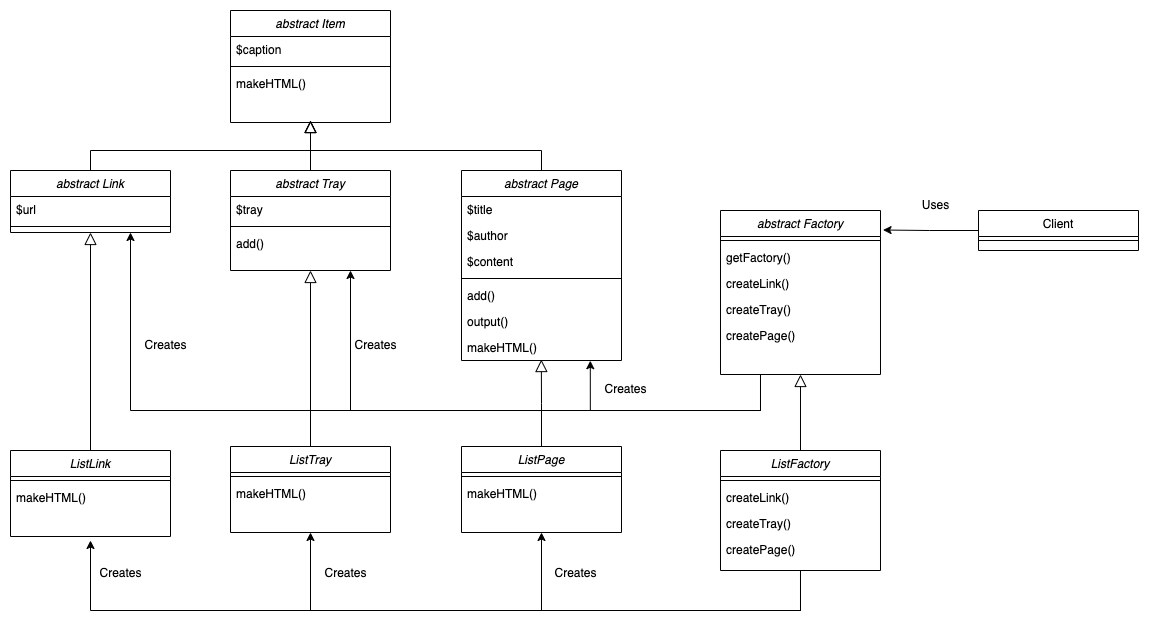

The diagram above was exported from draw.io. Its source (the exported page's mxGraphModel, read from the mxfile embedded in the PNG):
<mxGraphModel dx="1822" dy="1787" grid="1" gridSize="10" guides="1" tooltips="1" connect="1" arrows="1" fold="1" page="1" pageScale="1" pageWidth="827" pageHeight="1169" math="0" shadow="0">
  <root>
    <mxCell id="WIyWlLk6GJQsqaUBKTNV-0" />
    <mxCell id="WIyWlLk6GJQsqaUBKTNV-1" parent="WIyWlLk6GJQsqaUBKTNV-0" />
    <mxCell id="SjcZDqIZyuAI-AOdFEni-27" style="edgeStyle=orthogonalEdgeStyle;rounded=0;orthogonalLoop=1;jettySize=auto;html=1;exitX=0.25;exitY=1;exitDx=0;exitDy=0;entryX=0.75;entryY=1;entryDx=0;entryDy=0;" edge="1" parent="WIyWlLk6GJQsqaUBKTNV-1" source="WM55jee_OQhvNMC0spzg-1" target="WM55jee_OQhvNMC0spzg-53">
      <mxGeometry relative="1" as="geometry">
        <Array as="points">
          <mxPoint x="290" y="320" />
          <mxPoint x="-340" y="320" />
        </Array>
      </mxGeometry>
    </mxCell>
    <mxCell id="SjcZDqIZyuAI-AOdFEni-28" style="edgeStyle=orthogonalEdgeStyle;rounded=0;orthogonalLoop=1;jettySize=auto;html=1;exitX=0.25;exitY=1;exitDx=0;exitDy=0;entryX=0.75;entryY=1;entryDx=0;entryDy=0;" edge="1" parent="WIyWlLk6GJQsqaUBKTNV-1" source="WM55jee_OQhvNMC0spzg-1" target="WM55jee_OQhvNMC0spzg-57">
      <mxGeometry relative="1" as="geometry">
        <mxPoint x="-210" y="180" as="targetPoint" />
        <Array as="points">
          <mxPoint x="290" y="320" />
          <mxPoint x="-120" y="320" />
        </Array>
      </mxGeometry>
    </mxCell>
    <mxCell id="SjcZDqIZyuAI-AOdFEni-30" style="edgeStyle=orthogonalEdgeStyle;rounded=0;orthogonalLoop=1;jettySize=auto;html=1;exitX=0.25;exitY=1;exitDx=0;exitDy=0;entryX=0.805;entryY=1.008;entryDx=0;entryDy=0;entryPerimeter=0;" edge="1" parent="WIyWlLk6GJQsqaUBKTNV-1" source="WM55jee_OQhvNMC0spzg-1" target="WM55jee_OQhvNMC0spzg-71">
      <mxGeometry relative="1" as="geometry">
        <Array as="points">
          <mxPoint x="290" y="320" />
          <mxPoint x="120" y="320" />
        </Array>
      </mxGeometry>
    </mxCell>
    <mxCell id="WM55jee_OQhvNMC0spzg-1" value="abstract Factory" style="swimlane;fontStyle=2;align=center;verticalAlign=top;childLayout=stackLayout;horizontal=1;startSize=26;horizontalStack=0;resizeParent=1;resizeLast=0;collapsible=1;marginBottom=0;rounded=0;shadow=0;strokeWidth=1;" parent="WIyWlLk6GJQsqaUBKTNV-1" vertex="1">
      <mxGeometry x="250" y="120" width="160" height="164" as="geometry">
        <mxRectangle x="250" y="120" width="160" height="26" as="alternateBounds" />
      </mxGeometry>
    </mxCell>
    <mxCell id="WM55jee_OQhvNMC0spzg-3" value="" style="line;html=1;strokeWidth=1;align=left;verticalAlign=middle;spacingTop=-1;spacingLeft=3;spacingRight=3;rotatable=0;labelPosition=right;points=[];portConstraint=eastwest;" parent="WM55jee_OQhvNMC0spzg-1" vertex="1">
      <mxGeometry y="26" width="160" height="8" as="geometry" />
    </mxCell>
    <mxCell id="WM55jee_OQhvNMC0spzg-4" value="getFactory()" style="text;align=left;verticalAlign=top;spacingLeft=4;spacingRight=4;overflow=hidden;rotatable=0;points=[[0,0.5],[1,0.5]];portConstraint=eastwest;" parent="WM55jee_OQhvNMC0spzg-1" vertex="1">
      <mxGeometry y="34" width="160" height="26" as="geometry" />
    </mxCell>
    <mxCell id="WM55jee_OQhvNMC0spzg-44" value="createLink()" style="text;align=left;verticalAlign=top;spacingLeft=4;spacingRight=4;overflow=hidden;rotatable=0;points=[[0,0.5],[1,0.5]];portConstraint=eastwest;" parent="WM55jee_OQhvNMC0spzg-1" vertex="1">
      <mxGeometry y="60" width="160" height="26" as="geometry" />
    </mxCell>
    <mxCell id="WM55jee_OQhvNMC0spzg-45" value="createTray()" style="text;align=left;verticalAlign=top;spacingLeft=4;spacingRight=4;overflow=hidden;rotatable=0;points=[[0,0.5],[1,0.5]];portConstraint=eastwest;" parent="WM55jee_OQhvNMC0spzg-1" vertex="1">
      <mxGeometry y="86" width="160" height="26" as="geometry" />
    </mxCell>
    <mxCell id="WM55jee_OQhvNMC0spzg-46" value="createPage()" style="text;align=left;verticalAlign=top;spacingLeft=4;spacingRight=4;overflow=hidden;rotatable=0;points=[[0,0.5],[1,0.5]];portConstraint=eastwest;" parent="WM55jee_OQhvNMC0spzg-1" vertex="1">
      <mxGeometry y="112" width="160" height="26" as="geometry" />
    </mxCell>
    <mxCell id="SjcZDqIZyuAI-AOdFEni-11" style="edgeStyle=orthogonalEdgeStyle;rounded=0;orthogonalLoop=1;jettySize=auto;html=1;exitX=0;exitY=0.5;exitDx=0;exitDy=0;entryX=1.016;entryY=0.119;entryDx=0;entryDy=0;entryPerimeter=0;" edge="1" parent="WIyWlLk6GJQsqaUBKTNV-1" source="WM55jee_OQhvNMC0spzg-23" target="WM55jee_OQhvNMC0spzg-1">
      <mxGeometry relative="1" as="geometry" />
    </mxCell>
    <mxCell id="WM55jee_OQhvNMC0spzg-23" value="Client" style="swimlane;fontStyle=0;align=center;verticalAlign=top;childLayout=stackLayout;horizontal=1;startSize=26;horizontalStack=0;resizeParent=1;resizeLast=0;collapsible=1;marginBottom=0;rounded=0;shadow=0;strokeWidth=1;" parent="WIyWlLk6GJQsqaUBKTNV-1" vertex="1">
      <mxGeometry x="508" y="120" width="160" height="40" as="geometry">
        <mxRectangle x="550" y="140" width="160" height="26" as="alternateBounds" />
      </mxGeometry>
    </mxCell>
    <mxCell id="WM55jee_OQhvNMC0spzg-24" value="" style="line;html=1;strokeWidth=1;align=left;verticalAlign=middle;spacingTop=-1;spacingLeft=3;spacingRight=3;rotatable=0;labelPosition=right;points=[];portConstraint=eastwest;" parent="WM55jee_OQhvNMC0spzg-23" vertex="1">
      <mxGeometry y="26" width="160" height="8" as="geometry" />
    </mxCell>
    <mxCell id="WM55jee_OQhvNMC0spzg-25" value="abstract Item" style="swimlane;fontStyle=2;align=center;verticalAlign=top;childLayout=stackLayout;horizontal=1;startSize=26;horizontalStack=0;resizeParent=1;resizeLast=0;collapsible=1;marginBottom=0;rounded=0;shadow=0;strokeWidth=1;" parent="WIyWlLk6GJQsqaUBKTNV-1" vertex="1">
      <mxGeometry x="-240" y="-80" width="160" height="112" as="geometry">
        <mxRectangle x="230" y="140" width="160" height="26" as="alternateBounds" />
      </mxGeometry>
    </mxCell>
    <mxCell id="SjcZDqIZyuAI-AOdFEni-0" value="$caption" style="text;align=left;verticalAlign=top;spacingLeft=4;spacingRight=4;overflow=hidden;rotatable=0;points=[[0,0.5],[1,0.5]];portConstraint=eastwest;fontStyle=0" vertex="1" parent="WM55jee_OQhvNMC0spzg-25">
      <mxGeometry y="26" width="160" height="26" as="geometry" />
    </mxCell>
    <mxCell id="WM55jee_OQhvNMC0spzg-26" value="" style="line;html=1;strokeWidth=1;align=left;verticalAlign=middle;spacingTop=-1;spacingLeft=3;spacingRight=3;rotatable=0;labelPosition=right;points=[];portConstraint=eastwest;" parent="WM55jee_OQhvNMC0spzg-25" vertex="1">
      <mxGeometry y="52" width="160" height="8" as="geometry" />
    </mxCell>
    <mxCell id="WM55jee_OQhvNMC0spzg-28" value="makeHTML()" style="text;align=left;verticalAlign=top;spacingLeft=4;spacingRight=4;overflow=hidden;rotatable=0;points=[[0,0.5],[1,0.5]];portConstraint=eastwest;" parent="WM55jee_OQhvNMC0spzg-25" vertex="1">
      <mxGeometry y="60" width="160" height="26" as="geometry" />
    </mxCell>
    <mxCell id="WM55jee_OQhvNMC0spzg-31" value="Uses" style="text;html=1;align=center;verticalAlign=middle;resizable=0;points=[];autosize=1;strokeColor=none;fillColor=none;" parent="WIyWlLk6GJQsqaUBKTNV-1" vertex="1">
      <mxGeometry x="440" y="100" width="50" height="30" as="geometry" />
    </mxCell>
    <mxCell id="SjcZDqIZyuAI-AOdFEni-12" style="edgeStyle=orthogonalEdgeStyle;rounded=0;orthogonalLoop=1;jettySize=auto;html=1;entryX=0.5;entryY=1;entryDx=0;entryDy=0;endArrow=block;endFill=0;endSize=10;" edge="1" parent="WIyWlLk6GJQsqaUBKTNV-1" source="WM55jee_OQhvNMC0spzg-47" target="WM55jee_OQhvNMC0spzg-1">
      <mxGeometry relative="1" as="geometry" />
    </mxCell>
    <mxCell id="SjcZDqIZyuAI-AOdFEni-21" style="edgeStyle=orthogonalEdgeStyle;rounded=0;orthogonalLoop=1;jettySize=auto;html=1;" edge="1" parent="WIyWlLk6GJQsqaUBKTNV-1" source="WM55jee_OQhvNMC0spzg-47">
      <mxGeometry relative="1" as="geometry">
        <mxPoint x="-380" y="450" as="targetPoint" />
        <Array as="points">
          <mxPoint x="330" y="520" />
          <mxPoint x="-380" y="520" />
        </Array>
      </mxGeometry>
    </mxCell>
    <mxCell id="SjcZDqIZyuAI-AOdFEni-22" style="edgeStyle=orthogonalEdgeStyle;rounded=0;orthogonalLoop=1;jettySize=auto;html=1;entryX=0.5;entryY=1;entryDx=0;entryDy=0;" edge="1" parent="WIyWlLk6GJQsqaUBKTNV-1" source="WM55jee_OQhvNMC0spzg-47" target="SjcZDqIZyuAI-AOdFEni-5">
      <mxGeometry relative="1" as="geometry">
        <Array as="points">
          <mxPoint x="330" y="520" />
          <mxPoint x="-160" y="520" />
        </Array>
      </mxGeometry>
    </mxCell>
    <mxCell id="SjcZDqIZyuAI-AOdFEni-23" style="edgeStyle=orthogonalEdgeStyle;rounded=0;orthogonalLoop=1;jettySize=auto;html=1;entryX=0.5;entryY=1;entryDx=0;entryDy=0;" edge="1" parent="WIyWlLk6GJQsqaUBKTNV-1" source="WM55jee_OQhvNMC0spzg-47" target="SjcZDqIZyuAI-AOdFEni-8">
      <mxGeometry relative="1" as="geometry">
        <Array as="points">
          <mxPoint x="330" y="520" />
          <mxPoint x="71" y="520" />
        </Array>
      </mxGeometry>
    </mxCell>
    <mxCell id="WM55jee_OQhvNMC0spzg-47" value="ListFactory" style="swimlane;fontStyle=2;align=center;verticalAlign=top;childLayout=stackLayout;horizontal=1;startSize=26;horizontalStack=0;resizeParent=1;resizeLast=0;collapsible=1;marginBottom=0;rounded=0;shadow=0;strokeWidth=1;" parent="WIyWlLk6GJQsqaUBKTNV-1" vertex="1">
      <mxGeometry x="250" y="360" width="160" height="120" as="geometry">
        <mxRectangle x="250" y="120" width="160" height="26" as="alternateBounds" />
      </mxGeometry>
    </mxCell>
    <mxCell id="WM55jee_OQhvNMC0spzg-48" value="" style="line;html=1;strokeWidth=1;align=left;verticalAlign=middle;spacingTop=-1;spacingLeft=3;spacingRight=3;rotatable=0;labelPosition=right;points=[];portConstraint=eastwest;" parent="WM55jee_OQhvNMC0spzg-47" vertex="1">
      <mxGeometry y="26" width="160" height="8" as="geometry" />
    </mxCell>
    <mxCell id="WM55jee_OQhvNMC0spzg-50" value="createLink()" style="text;align=left;verticalAlign=top;spacingLeft=4;spacingRight=4;overflow=hidden;rotatable=0;points=[[0,0.5],[1,0.5]];portConstraint=eastwest;" parent="WM55jee_OQhvNMC0spzg-47" vertex="1">
      <mxGeometry y="34" width="160" height="26" as="geometry" />
    </mxCell>
    <mxCell id="WM55jee_OQhvNMC0spzg-51" value="createTray()" style="text;align=left;verticalAlign=top;spacingLeft=4;spacingRight=4;overflow=hidden;rotatable=0;points=[[0,0.5],[1,0.5]];portConstraint=eastwest;" parent="WM55jee_OQhvNMC0spzg-47" vertex="1">
      <mxGeometry y="60" width="160" height="26" as="geometry" />
    </mxCell>
    <mxCell id="WM55jee_OQhvNMC0spzg-52" value="createPage()" style="text;align=left;verticalAlign=top;spacingLeft=4;spacingRight=4;overflow=hidden;rotatable=0;points=[[0,0.5],[1,0.5]];portConstraint=eastwest;" parent="WM55jee_OQhvNMC0spzg-47" vertex="1">
      <mxGeometry y="86" width="160" height="26" as="geometry" />
    </mxCell>
    <mxCell id="SjcZDqIZyuAI-AOdFEni-15" style="edgeStyle=orthogonalEdgeStyle;rounded=0;orthogonalLoop=1;jettySize=auto;html=1;endArrow=block;endFill=0;endSize=10;" edge="1" parent="WIyWlLk6GJQsqaUBKTNV-1" source="WM55jee_OQhvNMC0spzg-53">
      <mxGeometry relative="1" as="geometry">
        <mxPoint x="-160" y="30" as="targetPoint" />
        <Array as="points">
          <mxPoint x="-380" y="60" />
          <mxPoint x="-160" y="60" />
        </Array>
      </mxGeometry>
    </mxCell>
    <mxCell id="WM55jee_OQhvNMC0spzg-53" value="abstract Link" style="swimlane;fontStyle=2;align=center;verticalAlign=top;childLayout=stackLayout;horizontal=1;startSize=26;horizontalStack=0;resizeParent=1;resizeLast=0;collapsible=1;marginBottom=0;rounded=0;shadow=0;strokeWidth=1;" parent="WIyWlLk6GJQsqaUBKTNV-1" vertex="1">
      <mxGeometry x="-460" y="80" width="160" height="62" as="geometry">
        <mxRectangle x="230" y="140" width="160" height="26" as="alternateBounds" />
      </mxGeometry>
    </mxCell>
    <mxCell id="WM55jee_OQhvNMC0spzg-65" value="$url" style="text;align=left;verticalAlign=top;spacingLeft=4;spacingRight=4;overflow=hidden;rotatable=0;points=[[0,0.5],[1,0.5]];portConstraint=eastwest;fontStyle=0" parent="WM55jee_OQhvNMC0spzg-53" vertex="1">
      <mxGeometry y="26" width="160" height="26" as="geometry" />
    </mxCell>
    <mxCell id="WM55jee_OQhvNMC0spzg-54" value="" style="line;html=1;strokeWidth=1;align=left;verticalAlign=middle;spacingTop=-1;spacingLeft=3;spacingRight=3;rotatable=0;labelPosition=right;points=[];portConstraint=eastwest;" parent="WM55jee_OQhvNMC0spzg-53" vertex="1">
      <mxGeometry y="52" width="160" height="8" as="geometry" />
    </mxCell>
    <mxCell id="SjcZDqIZyuAI-AOdFEni-17" style="edgeStyle=orthogonalEdgeStyle;rounded=0;orthogonalLoop=1;jettySize=auto;html=1;endArrow=block;endFill=0;endSize=10;" edge="1" parent="WIyWlLk6GJQsqaUBKTNV-1" source="WM55jee_OQhvNMC0spzg-57">
      <mxGeometry relative="1" as="geometry">
        <mxPoint x="-160" y="30" as="targetPoint" />
      </mxGeometry>
    </mxCell>
    <mxCell id="WM55jee_OQhvNMC0spzg-57" value="abstract Tray" style="swimlane;fontStyle=2;align=center;verticalAlign=top;childLayout=stackLayout;horizontal=1;startSize=26;horizontalStack=0;resizeParent=1;resizeLast=0;collapsible=1;marginBottom=0;rounded=0;shadow=0;strokeWidth=1;" parent="WIyWlLk6GJQsqaUBKTNV-1" vertex="1">
      <mxGeometry x="-240" y="80" width="160" height="100" as="geometry">
        <mxRectangle x="230" y="140" width="160" height="26" as="alternateBounds" />
      </mxGeometry>
    </mxCell>
    <mxCell id="WM55jee_OQhvNMC0spzg-66" value="$tray" style="text;align=left;verticalAlign=top;spacingLeft=4;spacingRight=4;overflow=hidden;rotatable=0;points=[[0,0.5],[1,0.5]];portConstraint=eastwest;fontStyle=0" parent="WM55jee_OQhvNMC0spzg-57" vertex="1">
      <mxGeometry y="26" width="160" height="26" as="geometry" />
    </mxCell>
    <mxCell id="WM55jee_OQhvNMC0spzg-58" value="" style="line;html=1;strokeWidth=1;align=left;verticalAlign=middle;spacingTop=-1;spacingLeft=3;spacingRight=3;rotatable=0;labelPosition=right;points=[];portConstraint=eastwest;" parent="WM55jee_OQhvNMC0spzg-57" vertex="1">
      <mxGeometry y="52" width="160" height="8" as="geometry" />
    </mxCell>
    <mxCell id="WM55jee_OQhvNMC0spzg-59" value="add()" style="text;align=left;verticalAlign=top;spacingLeft=4;spacingRight=4;overflow=hidden;rotatable=0;points=[[0,0.5],[1,0.5]];portConstraint=eastwest;fontStyle=0" parent="WM55jee_OQhvNMC0spzg-57" vertex="1">
      <mxGeometry y="60" width="160" height="26" as="geometry" />
    </mxCell>
    <mxCell id="SjcZDqIZyuAI-AOdFEni-16" style="edgeStyle=orthogonalEdgeStyle;rounded=0;orthogonalLoop=1;jettySize=auto;html=1;strokeWidth=1;endArrow=block;endFill=0;endSize=10;" edge="1" parent="WIyWlLk6GJQsqaUBKTNV-1" source="WM55jee_OQhvNMC0spzg-61">
      <mxGeometry relative="1" as="geometry">
        <mxPoint x="-160" y="30" as="targetPoint" />
        <Array as="points">
          <mxPoint x="71" y="60" />
          <mxPoint x="-160" y="60" />
        </Array>
      </mxGeometry>
    </mxCell>
    <mxCell id="WM55jee_OQhvNMC0spzg-61" value="abstract Page" style="swimlane;fontStyle=2;align=center;verticalAlign=top;childLayout=stackLayout;horizontal=1;startSize=26;horizontalStack=0;resizeParent=1;resizeLast=0;collapsible=1;marginBottom=0;rounded=0;shadow=0;strokeWidth=1;" parent="WIyWlLk6GJQsqaUBKTNV-1" vertex="1">
      <mxGeometry x="-9" y="80" width="160" height="190" as="geometry">
        <mxRectangle x="230" y="140" width="160" height="26" as="alternateBounds" />
      </mxGeometry>
    </mxCell>
    <mxCell id="WM55jee_OQhvNMC0spzg-67" value="$title" style="text;align=left;verticalAlign=top;spacingLeft=4;spacingRight=4;overflow=hidden;rotatable=0;points=[[0,0.5],[1,0.5]];portConstraint=eastwest;fontStyle=0" parent="WM55jee_OQhvNMC0spzg-61" vertex="1">
      <mxGeometry y="26" width="160" height="26" as="geometry" />
    </mxCell>
    <mxCell id="WM55jee_OQhvNMC0spzg-69" value="$author" style="text;align=left;verticalAlign=top;spacingLeft=4;spacingRight=4;overflow=hidden;rotatable=0;points=[[0,0.5],[1,0.5]];portConstraint=eastwest;fontStyle=0" parent="WM55jee_OQhvNMC0spzg-61" vertex="1">
      <mxGeometry y="52" width="160" height="26" as="geometry" />
    </mxCell>
    <mxCell id="WM55jee_OQhvNMC0spzg-70" value="$content" style="text;align=left;verticalAlign=top;spacingLeft=4;spacingRight=4;overflow=hidden;rotatable=0;points=[[0,0.5],[1,0.5]];portConstraint=eastwest;fontStyle=0" parent="WM55jee_OQhvNMC0spzg-61" vertex="1">
      <mxGeometry y="78" width="160" height="26" as="geometry" />
    </mxCell>
    <mxCell id="WM55jee_OQhvNMC0spzg-62" value="" style="line;html=1;strokeWidth=1;align=left;verticalAlign=middle;spacingTop=-1;spacingLeft=3;spacingRight=3;rotatable=0;labelPosition=right;points=[];portConstraint=eastwest;" parent="WM55jee_OQhvNMC0spzg-61" vertex="1">
      <mxGeometry y="104" width="160" height="8" as="geometry" />
    </mxCell>
    <mxCell id="WM55jee_OQhvNMC0spzg-63" value="add()" style="text;align=left;verticalAlign=top;spacingLeft=4;spacingRight=4;overflow=hidden;rotatable=0;points=[[0,0.5],[1,0.5]];portConstraint=eastwest;fontStyle=0" parent="WM55jee_OQhvNMC0spzg-61" vertex="1">
      <mxGeometry y="112" width="160" height="26" as="geometry" />
    </mxCell>
    <mxCell id="WM55jee_OQhvNMC0spzg-64" value="output()" style="text;align=left;verticalAlign=top;spacingLeft=4;spacingRight=4;overflow=hidden;rotatable=0;points=[[0,0.5],[1,0.5]];portConstraint=eastwest;" parent="WM55jee_OQhvNMC0spzg-61" vertex="1">
      <mxGeometry y="138" width="160" height="26" as="geometry" />
    </mxCell>
    <mxCell id="WM55jee_OQhvNMC0spzg-71" value="makeHTML()" style="text;align=left;verticalAlign=top;spacingLeft=4;spacingRight=4;overflow=hidden;rotatable=0;points=[[0,0.5],[1,0.5]];portConstraint=eastwest;" parent="WM55jee_OQhvNMC0spzg-61" vertex="1">
      <mxGeometry y="164" width="160" height="26" as="geometry" />
    </mxCell>
    <mxCell id="SjcZDqIZyuAI-AOdFEni-20" style="edgeStyle=orthogonalEdgeStyle;rounded=0;orthogonalLoop=1;jettySize=auto;html=1;entryX=0.5;entryY=1;entryDx=0;entryDy=0;endSize=10;endArrow=block;endFill=0;" edge="1" parent="WIyWlLk6GJQsqaUBKTNV-1" source="SjcZDqIZyuAI-AOdFEni-1" target="WM55jee_OQhvNMC0spzg-53">
      <mxGeometry relative="1" as="geometry" />
    </mxCell>
    <mxCell id="SjcZDqIZyuAI-AOdFEni-1" value="ListLink" style="swimlane;fontStyle=2;align=center;verticalAlign=top;childLayout=stackLayout;horizontal=1;startSize=26;horizontalStack=0;resizeParent=1;resizeLast=0;collapsible=1;marginBottom=0;rounded=0;shadow=0;strokeWidth=1;" vertex="1" parent="WIyWlLk6GJQsqaUBKTNV-1">
      <mxGeometry x="-460" y="360" width="160" height="86" as="geometry">
        <mxRectangle x="230" y="140" width="160" height="26" as="alternateBounds" />
      </mxGeometry>
    </mxCell>
    <mxCell id="SjcZDqIZyuAI-AOdFEni-3" value="" style="line;html=1;strokeWidth=1;align=left;verticalAlign=middle;spacingTop=-1;spacingLeft=3;spacingRight=3;rotatable=0;labelPosition=right;points=[];portConstraint=eastwest;" vertex="1" parent="SjcZDqIZyuAI-AOdFEni-1">
      <mxGeometry y="26" width="160" height="8" as="geometry" />
    </mxCell>
    <mxCell id="SjcZDqIZyuAI-AOdFEni-4" value="makeHTML()" style="text;align=left;verticalAlign=top;spacingLeft=4;spacingRight=4;overflow=hidden;rotatable=0;points=[[0,0.5],[1,0.5]];portConstraint=eastwest;fontStyle=0" vertex="1" parent="SjcZDqIZyuAI-AOdFEni-1">
      <mxGeometry y="34" width="160" height="26" as="geometry" />
    </mxCell>
    <mxCell id="SjcZDqIZyuAI-AOdFEni-19" style="edgeStyle=orthogonalEdgeStyle;rounded=0;orthogonalLoop=1;jettySize=auto;html=1;entryX=0.5;entryY=1;entryDx=0;entryDy=0;endSize=10;endArrow=block;endFill=0;" edge="1" parent="WIyWlLk6GJQsqaUBKTNV-1" source="SjcZDqIZyuAI-AOdFEni-5" target="WM55jee_OQhvNMC0spzg-57">
      <mxGeometry relative="1" as="geometry" />
    </mxCell>
    <mxCell id="SjcZDqIZyuAI-AOdFEni-5" value="ListTray" style="swimlane;fontStyle=2;align=center;verticalAlign=top;childLayout=stackLayout;horizontal=1;startSize=26;horizontalStack=0;resizeParent=1;resizeLast=0;collapsible=1;marginBottom=0;rounded=0;shadow=0;strokeWidth=1;" vertex="1" parent="WIyWlLk6GJQsqaUBKTNV-1">
      <mxGeometry x="-240" y="356" width="160" height="86" as="geometry">
        <mxRectangle x="230" y="140" width="160" height="26" as="alternateBounds" />
      </mxGeometry>
    </mxCell>
    <mxCell id="SjcZDqIZyuAI-AOdFEni-6" value="" style="line;html=1;strokeWidth=1;align=left;verticalAlign=middle;spacingTop=-1;spacingLeft=3;spacingRight=3;rotatable=0;labelPosition=right;points=[];portConstraint=eastwest;" vertex="1" parent="SjcZDqIZyuAI-AOdFEni-5">
      <mxGeometry y="26" width="160" height="8" as="geometry" />
    </mxCell>
    <mxCell id="SjcZDqIZyuAI-AOdFEni-7" value="makeHTML()" style="text;align=left;verticalAlign=top;spacingLeft=4;spacingRight=4;overflow=hidden;rotatable=0;points=[[0,0.5],[1,0.5]];portConstraint=eastwest;fontStyle=0" vertex="1" parent="SjcZDqIZyuAI-AOdFEni-5">
      <mxGeometry y="34" width="160" height="26" as="geometry" />
    </mxCell>
    <mxCell id="SjcZDqIZyuAI-AOdFEni-18" style="edgeStyle=orthogonalEdgeStyle;rounded=0;orthogonalLoop=1;jettySize=auto;html=1;entryX=0.499;entryY=0.963;entryDx=0;entryDy=0;entryPerimeter=0;endSize=10;endArrow=block;endFill=0;" edge="1" parent="WIyWlLk6GJQsqaUBKTNV-1" source="SjcZDqIZyuAI-AOdFEni-8" target="WM55jee_OQhvNMC0spzg-71">
      <mxGeometry relative="1" as="geometry" />
    </mxCell>
    <mxCell id="SjcZDqIZyuAI-AOdFEni-8" value="ListPage" style="swimlane;fontStyle=2;align=center;verticalAlign=top;childLayout=stackLayout;horizontal=1;startSize=26;horizontalStack=0;resizeParent=1;resizeLast=0;collapsible=1;marginBottom=0;rounded=0;shadow=0;strokeWidth=1;" vertex="1" parent="WIyWlLk6GJQsqaUBKTNV-1">
      <mxGeometry x="-9" y="356" width="160" height="86" as="geometry">
        <mxRectangle x="230" y="140" width="160" height="26" as="alternateBounds" />
      </mxGeometry>
    </mxCell>
    <mxCell id="SjcZDqIZyuAI-AOdFEni-9" value="" style="line;html=1;strokeWidth=1;align=left;verticalAlign=middle;spacingTop=-1;spacingLeft=3;spacingRight=3;rotatable=0;labelPosition=right;points=[];portConstraint=eastwest;" vertex="1" parent="SjcZDqIZyuAI-AOdFEni-8">
      <mxGeometry y="26" width="160" height="8" as="geometry" />
    </mxCell>
    <mxCell id="SjcZDqIZyuAI-AOdFEni-10" value="makeHTML()" style="text;align=left;verticalAlign=top;spacingLeft=4;spacingRight=4;overflow=hidden;rotatable=0;points=[[0,0.5],[1,0.5]];portConstraint=eastwest;fontStyle=0" vertex="1" parent="SjcZDqIZyuAI-AOdFEni-8">
      <mxGeometry y="34" width="160" height="26" as="geometry" />
    </mxCell>
    <mxCell id="SjcZDqIZyuAI-AOdFEni-24" value="Creates" style="text;html=1;align=center;verticalAlign=middle;resizable=0;points=[];autosize=1;strokeColor=none;fillColor=none;" vertex="1" parent="WIyWlLk6GJQsqaUBKTNV-1">
      <mxGeometry x="-385" y="468" width="70" height="30" as="geometry" />
    </mxCell>
    <mxCell id="SjcZDqIZyuAI-AOdFEni-25" value="Creates" style="text;html=1;align=center;verticalAlign=middle;resizable=0;points=[];autosize=1;strokeColor=none;fillColor=none;" vertex="1" parent="WIyWlLk6GJQsqaUBKTNV-1">
      <mxGeometry x="-160" y="468" width="70" height="30" as="geometry" />
    </mxCell>
    <mxCell id="SjcZDqIZyuAI-AOdFEni-26" value="Creates" style="text;html=1;align=center;verticalAlign=middle;resizable=0;points=[];autosize=1;strokeColor=none;fillColor=none;" vertex="1" parent="WIyWlLk6GJQsqaUBKTNV-1">
      <mxGeometry x="70" y="468" width="70" height="30" as="geometry" />
    </mxCell>
    <mxCell id="SjcZDqIZyuAI-AOdFEni-31" value="Creates" style="text;html=1;align=center;verticalAlign=middle;resizable=0;points=[];autosize=1;strokeColor=none;fillColor=none;" vertex="1" parent="WIyWlLk6GJQsqaUBKTNV-1">
      <mxGeometry x="-340" y="240" width="70" height="30" as="geometry" />
    </mxCell>
    <mxCell id="SjcZDqIZyuAI-AOdFEni-32" value="Creates" style="text;html=1;align=center;verticalAlign=middle;resizable=0;points=[];autosize=1;strokeColor=none;fillColor=none;" vertex="1" parent="WIyWlLk6GJQsqaUBKTNV-1">
      <mxGeometry x="-130" y="240" width="70" height="30" as="geometry" />
    </mxCell>
    <mxCell id="SjcZDqIZyuAI-AOdFEni-33" value="Creates" style="text;html=1;align=center;verticalAlign=middle;resizable=0;points=[];autosize=1;strokeColor=none;fillColor=none;" vertex="1" parent="WIyWlLk6GJQsqaUBKTNV-1">
      <mxGeometry x="120" y="284" width="70" height="30" as="geometry" />
    </mxCell>
  </root>
</mxGraphModel>